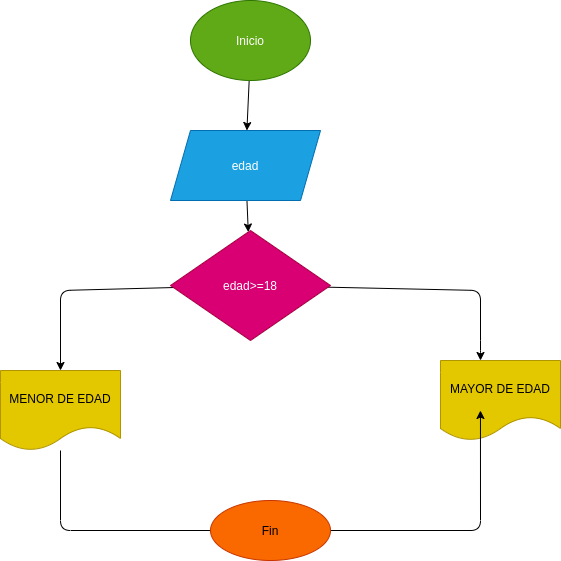

The diagram above was exported from draw.io. Its source (the exported page's mxGraphModel, read from the mxfile embedded in the PNG):
<mxGraphModel dx="922" dy="609" grid="1" gridSize="10" guides="1" tooltips="1" connect="1" arrows="1" fold="1" page="1" pageScale="1" pageWidth="1654" pageHeight="2336" math="0" shadow="0">
  <root>
    <mxCell id="0" />
    <mxCell id="1" parent="0" />
    <mxCell id="19" value="" style="edgeStyle=none;html=1;" edge="1" parent="1" source="2" target="3">
      <mxGeometry relative="1" as="geometry" />
    </mxCell>
    <mxCell id="2" value="Inicio" style="ellipse;whiteSpace=wrap;html=1;fillColor=#60a917;fontColor=#ffffff;strokeColor=#2D7600;" vertex="1" parent="1">
      <mxGeometry x="370" y="270" width="120" height="80" as="geometry" />
    </mxCell>
    <mxCell id="20" value="" style="edgeStyle=none;html=1;" edge="1" parent="1" source="3" target="4">
      <mxGeometry relative="1" as="geometry" />
    </mxCell>
    <mxCell id="3" value="edad" style="shape=parallelogram;perimeter=parallelogramPerimeter;whiteSpace=wrap;html=1;fixedSize=1;fillColor=#1ba1e2;fontColor=#ffffff;strokeColor=#006EAF;" vertex="1" parent="1">
      <mxGeometry x="350" y="400" width="150" height="70" as="geometry" />
    </mxCell>
    <mxCell id="21" style="edgeStyle=none;html=1;" edge="1" parent="1" source="4" target="11">
      <mxGeometry relative="1" as="geometry">
        <Array as="points">
          <mxPoint x="240" y="560" />
        </Array>
      </mxGeometry>
    </mxCell>
    <mxCell id="22" style="edgeStyle=none;html=1;" edge="1" parent="1" source="4">
      <mxGeometry relative="1" as="geometry">
        <mxPoint x="660" y="630" as="targetPoint" />
        <Array as="points">
          <mxPoint x="660" y="560" />
          <mxPoint x="660" y="620" />
        </Array>
      </mxGeometry>
    </mxCell>
    <mxCell id="4" value="edad&amp;gt;=18" style="rhombus;whiteSpace=wrap;html=1;fillColor=#d80073;fontColor=#ffffff;strokeColor=#A50040;" vertex="1" parent="1">
      <mxGeometry x="350" y="500" width="160" height="110" as="geometry" />
    </mxCell>
    <mxCell id="5" value="MAYOR DE EDAD" style="shape=document;whiteSpace=wrap;html=1;boundedLbl=1;strokeColor=#B09500;fillColor=#e3c800;fontColor=#000000;" vertex="1" parent="1">
      <mxGeometry x="620" y="630" width="120" height="80" as="geometry" />
    </mxCell>
    <mxCell id="28" style="edgeStyle=none;html=1;entryX=0.333;entryY=0.625;entryDx=0;entryDy=0;entryPerimeter=0;" edge="1" parent="1" source="11" target="5">
      <mxGeometry relative="1" as="geometry">
        <Array as="points">
          <mxPoint x="240" y="800" />
          <mxPoint x="660" y="800" />
        </Array>
      </mxGeometry>
    </mxCell>
    <mxCell id="11" value="MENOR DE EDAD" style="shape=document;whiteSpace=wrap;html=1;boundedLbl=1;strokeColor=#B09500;fillColor=#e3c800;fontColor=#000000;" vertex="1" parent="1">
      <mxGeometry x="180" y="640" width="120" height="80" as="geometry" />
    </mxCell>
    <mxCell id="23" value="Fin" style="ellipse;whiteSpace=wrap;html=1;fillColor=#fa6800;fontColor=#000000;strokeColor=#C73500;" vertex="1" parent="1">
      <mxGeometry x="390" y="770" width="120" height="60" as="geometry" />
    </mxCell>
  </root>
</mxGraphModel>